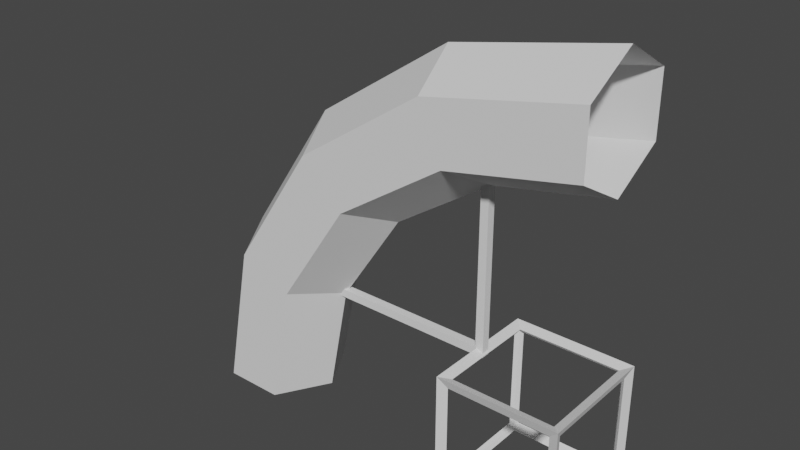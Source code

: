 # Source: warp_ring_section.blend  (saved by Blender 2.82.7; exported with 4.5.12 LTS)
import bpy
from mathutils import Matrix  # noqa: F401  (used for matrix-valued properties, if any)

bpy.ops.wm.read_factory_settings(use_empty=True)
scene = bpy.context.scene
scene.name = 'Scene'

# ---- collections
col_collection = bpy.data.collections.new('Collection'); scene.collection.children.link(col_collection)

# ---- world
world_world = bpy.data.worlds.new('World'); scene.world = world_world
world_world.use_nodes = True; world_world.node_tree.nodes.clear()
_N = world_world.node_tree.nodes; _L = world_world.node_tree.links
n0 = _N.new('ShaderNodeOutputWorld'); n0.name = 'World Output'; n0.location = (300, 300)
n1 = _N.new('ShaderNodeBackground'); n1.name = 'Background'; n1.location = (10, 300)
n1.inputs[0].default_value = (0.05088, 0.05088, 0.05088, 1.0)
_L.new(n1.outputs[0], n0.inputs[0])
n0.is_active_output = True
world_world.color = (0.05088, 0.05088, 0.05088)
world_world.use_sun_shadow = False
world_world.sun_shadow_jitter_overblur = 0.0

# ---- meshes
me_torus = bpy.data.meshes.new('Torus')
me_torus.from_pydata([(0.5, -2.384e-07, 3.0), (0.5, -0.433, 2.75), (0.5, -0.433, 2.25), (0.5, -2.384e-07, 2.0), (0.5, 0.433, 2.25), (0.5, 0.433, 2.75), (-0.8394, -2.384e-07, 2.734), (-0.7437, -0.433, 2.503), (-0.5524, -0.433, 2.041), (-0.4567, -2.384e-07, 1.81), (-0.5524, 0.433, 2.041), (-0.7437, 0.433, 2.503), (-1.975, -2.384e-07, 1.975), (-1.798, -0.433, 1.798), (-1.445, -0.433, 1.445), (-1.268, -1.192e-07, 1.268), (-1.445, 0.433, 1.445), (-1.798, 0.433, 1.798), (-2.734, -1.192e-07, 0.8394), (-2.503, -0.433, 0.7437), (-2.041, -0.433, 0.5524), (-1.81, -5.96e-08, 0.4567), (-2.041, 0.433, 0.5524), (-2.503, 0.433, 0.7437), (-3.0, -2.98e-08, -0.5), (-2.75, -0.433, -0.5), (-2.25, -0.433, -0.5), (-2.0, -2.98e-08, -0.5), (-2.25, 0.433, -0.5), (-2.75, 0.433, -0.5), (-0.4423, -0.4423, -0.4423), (-0.5, -0.5, -0.5), (-0.4423, -0.4423, 0.4423), (-0.5, -0.5, 0.5), (-0.4423, 0.4423, -0.4423), (-0.5, 0.5, -0.5), (-0.4423, 0.4423, 0.4423), (-0.5, 0.5, 0.5), (0.4423, -0.4423, -0.4423), (0.5, -0.5, -0.5), (0.4423, -0.4423, 0.4423), (0.5, -0.5, 0.5), (0.4423, 0.4423, -0.4423), (0.5, 0.5, -0.5), (0.4423, 0.4423, 0.4423), (0.5, 0.5, 0.5), (-0.4711, -0.4211, -0.4211), (-0.4711, -0.4211, 0.4211), (-0.4711, 0.4211, 0.4211), (-0.4711, 0.4211, -0.4211), (-0.4211, 0.4711, -0.4211), (-0.4211, 0.4711, 0.4211), (0.4211, 0.4711, 0.4211), (0.4211, 0.4711, -0.4211), (0.4711, 0.4211, -0.4211), (0.4711, 0.4211, 0.4211), (0.4711, -0.4211, 0.4211), (0.4711, -0.4211, -0.4211), (0.4211, -0.4711, -0.4211), (0.4211, -0.4711, 0.4211), (-0.4211, -0.4711, 0.4211), (-0.4211, -0.4711, -0.4211), (-0.4211, 0.4211, -0.4711), (0.4211, 0.4211, -0.4711), (0.4211, -0.4211, -0.4711), (-0.4211, -0.4211, -0.4711), (0.4211, 0.4211, 0.4711), (-0.4211, 0.4211, 0.4711), (-0.4211, -0.4211, 0.4711), (0.4211, -0.4211, 0.4711), (-0.5091, -0.03413, 0.4409), (-0.5091, -0.03413, 0.5091), (-0.5091, 0.03413, 0.4409), (-0.5091, 0.03413, 0.5091), (-0.4409, -0.03413, 0.4409), (-0.4409, -0.03413, 0.5091), (-0.4409, 0.03413, 0.4409), (-0.4409, 0.03413, 0.5091), (-1.909, 0.03413, 0.4409), (-1.909, -0.03413, 0.4409), (-1.909, -0.03413, 0.5091), (-1.909, 0.03413, 0.5091), (-0.5091, -0.03413, 1.909), (-0.5091, 0.03413, 1.909), (-0.4409, 0.03413, 1.909), (-0.4409, -0.03413, 1.909)], [], [(0, 6, 7, 1), (1, 7, 8, 2), (2, 8, 9, 3), (3, 9, 10, 4), (4, 10, 11, 5), (5, 11, 6, 0), (6, 12, 13, 7), (7, 13, 14, 8), (8, 14, 15, 9), (9, 15, 16, 10), (10, 16, 17, 11), (11, 17, 12, 6), (12, 18, 19, 13), (13, 19, 20, 14), (14, 20, 21, 15), (15, 21, 22, 16), (16, 22, 23, 17), (17, 23, 18, 12), (18, 24, 25, 19), (19, 25, 26, 20), (20, 26, 27, 21), (21, 27, 28, 22), (22, 28, 29, 23), (23, 29, 24, 18), (46, 47, 32, 30), (47, 46, 31, 33), (47, 48, 36, 32), (48, 47, 33, 37), (48, 49, 34, 36), (49, 48, 37, 35), (49, 46, 30, 34), (46, 49, 35, 31), (50, 51, 36, 34), (51, 50, 35, 37), (51, 52, 44, 36), (52, 51, 37, 45), (52, 53, 42, 44), (53, 52, 45, 43), (53, 50, 34, 42), (50, 53, 43, 35), (54, 55, 44, 42), (55, 54, 43, 45), (55, 56, 40, 44), (56, 55, 45, 41), (56, 57, 38, 40), (57, 56, 41, 39), (57, 54, 42, 38), (54, 57, 39, 43), (58, 59, 40, 38), (59, 58, 39, 41), (59, 60, 32, 40), (60, 59, 41, 33), (60, 61, 30, 32), (61, 60, 33, 31), (61, 58, 38, 30), (58, 61, 31, 39), (62, 63, 42, 34), (63, 62, 35, 43), (63, 64, 38, 42), (64, 63, 43, 39), (64, 65, 30, 38), (65, 64, 39, 31), (65, 62, 34, 30), (62, 65, 31, 35), (66, 67, 36, 44), (67, 66, 45, 37), (67, 68, 32, 36), (68, 67, 37, 33), (68, 69, 40, 32), (69, 68, 33, 41), (69, 66, 44, 40), (66, 69, 41, 45), (71, 73, 81, 80), (72, 73, 77, 76), (76, 77, 75, 74), (74, 75, 71, 70), (72, 76, 74, 70), (73, 71, 82, 83), (72, 70, 79, 78), (73, 72, 78, 81), (70, 71, 80, 79), (71, 75, 85, 82), (77, 73, 83, 84), (75, 77, 84, 85)])
_uv = me_torus.uv_layers.new(name='UVMap')
_uv.uv.foreach_set('vector', [0.75, 0.5, 0.8125, 0.5, 0.8125, 0.6667, 0.75, 0.6667, 0.75, 0.6667, 0.8125, 0.6667, 0.8125, 0.8333, 0.75, 0.8333, 0.75, 0.8333, 0.8125, 0.8333, 0.8125, 1.0, 0.75, 1.0, 0.75, -1.11e-16, 0.8125, -1.11e-16, 0.8125, 0.1667, 0.75, 0.1667, 0.75, 0.1667, 0.8125, 0.1667, 0.8125, 0.3333, 0.75, 0.3333, 0.75, 0.3333, 0.8125, 0.3333, 0.8125, 0.5, 0.75, 0.5, 0.8125, 0.5, 0.875, 0.5, 0.875, 0.6667, 0.8125, 0.6667, 0.8125, 0.6667, 0.875, 0.6667, 0.875, 0.8333, 0.8125, 0.8333, 0.8125, 0.8333, 0.875, 0.8333, 0.875, 1.0, 0.8125, 1.0, 0.8125, -1.11e-16, 0.875, -1.11e-16, 0.875, 0.1667, 0.8125, 0.1667, 0.8125, 0.1667, 0.875, 0.1667, 0.875, 0.3333, 0.8125, 0.3333, 0.8125, 0.3333, 0.875, 0.3333, 0.875, 0.5, 0.8125, 0.5, 0.875, 0.5, 0.9375, 0.5, 0.9375, 0.6667, 0.875, 0.6667, 0.875, 0.6667, 0.9375, 0.6667, 0.9375, 0.8333, 0.875, 0.8333, 0.875, 0.8333, 0.9375, 0.8333, 0.9375, 1.0, 0.875, 1.0, 0.875, -1.11e-16, 0.9375, -1.11e-16, 0.9375, 0.1667, 0.875, 0.1667, 0.875, 0.1667, 0.9375, 0.1667, 0.9375, 0.3333, 0.875, 0.3333, 0.875, 0.3333, 0.9375, 0.3333, 0.9375, 0.5, 0.875, 0.5, 0.9375, 0.5, 1.0, 0.5, 1.0, 0.6667, 0.9375, 0.6667, 0.9375, 0.6667, 1.0, 0.6667, 1.0, 0.8333, 0.9375, 0.8333, 0.9375, 0.8333, 1.0, 0.8333, 1.0, 1.0, 0.9375, 1.0, 0.9375, -1.11e-16, 1.0, -1.11e-16, 1.0, 0.1667, 0.9375, 0.1667, 0.9375, 0.1667, 1.0, 0.1667, 1.0, 0.3333, 0.9375, 0.3333, 0.9375, 0.3333, 1.0, 0.3333, 1.0, 0.5, 0.9375, 0.5, 0.375, 0.0, 0.625, 0.0, 0.625, 0.0, 0.375, 0.0, 0.625, 0.0, 0.375, 0.0, 0.375, 0.0, 0.625, 0.0, 0.625, 0.0, 0.625, 0.25, 0.625, 0.25, 0.625, 0.0, 0.625, 0.25, 0.625, 0.0, 0.625, 0.0, 0.625, 0.25, 0.625, 0.25, 0.375, 0.25, 0.375, 0.25, 0.625, 0.25, 0.375, 0.25, 0.625, 0.25, 0.625, 0.25, 0.375, 0.25, 0.375, 0.25, 0.375, 0.0, 0.375, 0.0, 0.375, 0.25, 0.375, 0.0, 0.375, 0.25, 0.375, 0.25, 0.375, 0.0, 0.375, 0.25, 0.625, 0.25, 0.625, 0.25, 0.375, 0.25, 0.625, 0.25, 0.375, 0.25, 0.375, 0.25, 0.625, 0.25, 0.625, 0.25, 0.625, 0.5, 0.625, 0.5, 0.625, 0.25, 0.625, 0.5, 0.625, 0.25, 0.625, 0.25, 0.625, 0.5, 0.625, 0.5, 0.375, 0.5, 0.375, 0.5, 0.625, 0.5, 0.375, 0.5, 0.625, 0.5, 0.625, 0.5, 0.375, 0.5, 0.375, 0.5, 0.375, 0.25, 0.375, 0.25, 0.375, 0.5, 0.375, 0.25, 0.375, 0.5, 0.375, 0.5, 0.375, 0.25, 0.375, 0.5, 0.625, 0.5, 0.625, 0.5, 0.375, 0.5, 0.625, 0.5, 0.375, 0.5, 0.375, 0.5, 0.625, 0.5, 0.625, 0.5, 0.625, 0.75, 0.625, 0.75, 0.625, 0.5, 0.625, 0.75, 0.625, 0.5, 0.625, 0.5, 0.625, 0.75, 0.625, 0.75, 0.375, 0.75, 0.375, 0.75, 0.625, 0.75, 0.375, 0.75, 0.625, 0.75, 0.625, 0.75, 0.375, 0.75, 0.375, 0.75, 0.375, 0.5, 0.375, 0.5, 0.375, 0.75, 0.375, 0.5, 0.375, 0.75, 0.375, 0.75, 0.375, 0.5, 0.375, 0.75, 0.625, 0.75, 0.625, 0.75, 0.375, 0.75, 0.625, 0.75, 0.375, 0.75, 0.375, 0.75, 0.625, 0.75, 0.625, 0.75, 0.625, 1.0, 0.625, 1.0, 0.625, 0.75, 0.625, 1.0, 0.625, 0.75, 0.625, 0.75, 0.625, 1.0, 0.625, 1.0, 0.375, 1.0, 0.375, 1.0, 0.625, 1.0, 0.375, 1.0, 0.625, 1.0, 0.625, 1.0, 0.375, 1.0, 0.375, 1.0, 0.375, 0.75, 0.375, 0.75, 0.375, 1.0, 0.375, 0.75, 0.375, 1.0, 0.375, 1.0, 0.375, 0.75, 0.125, 0.5, 0.375, 0.5, 0.375, 0.5, 0.125, 0.5, 0.375, 0.5, 0.125, 0.5, 0.125, 0.5, 0.375, 0.5, 0.375, 0.5, 0.375, 0.75, 0.375, 0.75, 0.375, 0.5, 0.375, 0.75, 0.375, 0.5, 0.375, 0.5, 0.375, 0.75, 0.375, 0.75, 0.125, 0.75, 0.125, 0.75, 0.375, 0.75, 0.125, 0.75, 0.375, 0.75, 0.375, 0.75, 0.125, 0.75, 0.125, 0.75, 0.125, 0.5, 0.125, 0.5, 0.125, 0.75, 0.125, 0.5, 0.125, 0.75, 0.125, 0.75, 0.125, 0.5, 0.625, 0.5, 0.875, 0.5, 0.875, 0.5, 0.625, 0.5, 0.875, 0.5, 0.625, 0.5, 0.625, 0.5, 0.875, 0.5, 0.875, 0.5, 0.875, 0.75, 0.875, 0.75, 0.875, 0.5, 0.875, 0.75, 0.875, 0.5, 0.875, 0.5, 0.875, 0.75, 0.875, 0.75, 0.625, 0.75, 0.625, 0.75, 0.875, 0.75, 0.625, 0.75, 0.875, 0.75, 0.875, 0.75, 0.625, 0.75, 0.625, 0.75, 0.625, 0.5, 0.625, 0.5, 0.625, 0.75, 0.625, 0.5, 0.625, 0.75, 0.625, 0.75, 0.625, 0.5, 0.875, 0.75, 0.875, 0.5, 0.875, 0.5, 0.875, 0.75, 0.375, 0.25, 0.625, 0.25, 0.625, 0.5, 0.375, 0.5, 0.375, 0.5, 0.625, 0.5, 0.625, 0.75, 0.375, 0.75, 0.375, 0.75, 0.625, 0.75, 0.625, 1.0, 0.375, 1.0, 0.125, 0.5, 0.375, 0.5, 0.375, 0.75, 0.125, 0.75, 0.875, 0.5, 0.875, 0.75, 0.875, 0.75, 0.875, 0.5, 0.125, 0.5, 0.125, 0.75, 0.125, 0.75, 0.125, 0.5, 0.625, 0.25, 0.375, 0.25, 0.375, 0.25, 0.625, 0.25, 0.375, 1.0, 0.625, 1.0, 0.625, 1.0, 0.375, 1.0, 0.625, 1.0, 0.625, 0.75, 0.625, 0.75, 0.625, 1.0, 0.625, 0.5, 0.625, 0.25, 0.625, 0.25, 0.625, 0.5, 0.625, 0.75, 0.625, 0.5, 0.625, 0.5, 0.625, 0.75])
me_torus.use_remesh_fix_poles = True
me_torus.use_remesh_preserve_attributes = False
me_torus.use_mirror_vertex_groups = False
me_torus.update()

# ---- objects
ob_torus = bpy.data.objects.new('Torus', me_torus)

# ---- transforms, parenting, visibility, modifiers, constraints
ob_torus.location = (0.0, 0.0, 0.0)
ob_torus.lineart.crease_threshold = 0.0

# ---- collection membership
col_collection.objects.link(ob_torus)

# ---- scene / render settings (as saved in the file)
scene.frame_start = 1; scene.frame_end = 250; scene.frame_set(1)
scene.render.engine = 'BLENDER_EEVEE_NEXT'
scene.cycles.use_denoising = False
scene.cycles.samples = 128
scene.cycles.sampling_pattern = 'TABULATED_SOBOL'
scene.cycles.use_adaptive_sampling = False
scene.cycles.use_light_tree = False
scene.view_settings.view_transform = 'Filmic'
bpy.context.view_layer.update()

# ---- added for rendering (the .blend has no active camera and no usable light): camera, sun
cam_auto = bpy.data.cameras.new('AutoCamera')
cam_auto.lens = 50.0
cam_auto.sensor_width = 36.0
cam_auto.clip_end = 1000.0
ob_auto_camera = bpy.data.objects.new('AutoCamera', cam_auto)
scene.collection.objects.link(ob_auto_camera)
ob_auto_camera.location = (3.42216, -5.60659, 4.98772)
ob_auto_camera.rotation_euler = (1.09748, -7.21219e-08, 0.694738)
scene.camera = ob_auto_camera
light_auto_sun = bpy.data.lights.new('AutoSun', 'SUN')
light_auto_sun.energy = 3.0
light_auto_sun.angle = 0.0523599
ob_auto_sun = bpy.data.objects.new('AutoSun', light_auto_sun)
scene.collection.objects.link(ob_auto_sun)
ob_auto_sun.rotation_euler = (0.872665, 0.174533, 0.523599)
bpy.context.view_layer.update()

